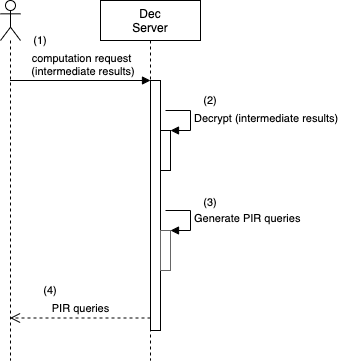

The diagram above was exported from draw.io. Its source (the exported page's mxGraphModel, read from the mxfile embedded in the PNG):
<mxGraphModel dx="1079" dy="671" grid="1" gridSize="10" guides="1" tooltips="1" connect="1" arrows="1" fold="1" page="1" pageScale="1" pageWidth="827" pageHeight="1169" math="0" shadow="0">
  <root>
    <mxCell id="0" />
    <mxCell id="1" parent="0" />
    <mxCell id="2" value="" style="shape=umlLifeline;participant=umlActor;perimeter=lifelinePerimeter;whiteSpace=wrap;html=1;container=1;collapsible=0;recursiveResize=0;verticalAlign=top;spacingTop=36;labelBackgroundColor=#ffffff;outlineConnect=0;" vertex="1" parent="1">
      <mxGeometry x="470" y="40" width="20" height="360" as="geometry" />
    </mxCell>
    <mxCell id="3" value="Dec&lt;br&gt;Server" style="shape=umlLifeline;perimeter=lifelinePerimeter;whiteSpace=wrap;html=1;container=1;collapsible=0;recursiveResize=0;outlineConnect=0;" vertex="1" parent="1">
      <mxGeometry x="570" y="40" width="100" height="360" as="geometry" />
    </mxCell>
    <mxCell id="4" value="" style="html=1;points=[];perimeter=orthogonalPerimeter;" vertex="1" parent="1">
      <mxGeometry x="620" y="120" width="10" height="250" as="geometry" />
    </mxCell>
    <mxCell id="5" value="computation request&lt;br&gt;&amp;nbsp;(intermediate results)" style="html=1;verticalAlign=bottom;endArrow=block;entryX=0;entryY=0;labelBackgroundColor=none;" edge="1" source="2" target="4" parent="1">
      <mxGeometry x="0.0036" relative="1" as="geometry">
        <mxPoint x="550" y="120" as="sourcePoint" />
        <mxPoint as="offset" />
      </mxGeometry>
    </mxCell>
    <mxCell id="6" value="PIR queries" style="html=1;verticalAlign=bottom;endArrow=open;dashed=1;endSize=8;exitX=0;exitY=0.95;labelBackgroundColor=none;" edge="1" source="4" target="2" parent="1">
      <mxGeometry relative="1" as="geometry">
        <mxPoint x="550" y="196" as="targetPoint" />
      </mxGeometry>
    </mxCell>
    <mxCell id="7" value="" style="html=1;points=[];perimeter=orthogonalPerimeter;strokeColor=#000000;strokeWidth=1;" vertex="1" parent="1">
      <mxGeometry x="630" y="170" width="10" height="40" as="geometry" />
    </mxCell>
    <mxCell id="8" value="Decrypt (intermediate results)" style="edgeStyle=orthogonalEdgeStyle;html=1;align=left;spacingLeft=2;endArrow=block;rounded=0;entryX=1;entryY=0;labelBackgroundColor=none;" edge="1" target="7" parent="1">
      <mxGeometry relative="1" as="geometry">
        <mxPoint x="635" y="150" as="sourcePoint" />
        <Array as="points">
          <mxPoint x="660" y="150" />
        </Array>
      </mxGeometry>
    </mxCell>
    <mxCell id="9" value="" style="html=1;points=[];perimeter=orthogonalPerimeter;strokeColor=#666666;strokeWidth=1;fillColor=none;fontSize=11;" vertex="1" parent="1">
      <mxGeometry x="630" y="270" width="10" height="40" as="geometry" />
    </mxCell>
    <mxCell id="10" value="Generate PIR queries" style="edgeStyle=orthogonalEdgeStyle;html=1;align=left;spacingLeft=2;endArrow=block;rounded=0;entryX=1;entryY=0;labelBackgroundColor=none;fontSize=11;" edge="1" target="9" parent="1">
      <mxGeometry relative="1" as="geometry">
        <mxPoint x="635" y="250" as="sourcePoint" />
        <Array as="points">
          <mxPoint x="660" y="250" />
        </Array>
      </mxGeometry>
    </mxCell>
    <mxCell id="11" value="(1)" style="text;html=1;strokeColor=none;fillColor=none;align=center;verticalAlign=middle;whiteSpace=wrap;rounded=0;fontSize=11;" vertex="1" parent="1">
      <mxGeometry x="490" y="70" width="40" height="20" as="geometry" />
    </mxCell>
    <mxCell id="12" value="(2)" style="text;html=1;strokeColor=none;fillColor=none;align=center;verticalAlign=middle;whiteSpace=wrap;rounded=0;fontSize=11;" vertex="1" parent="1">
      <mxGeometry x="660" y="130" width="40" height="20" as="geometry" />
    </mxCell>
    <mxCell id="13" value="(3)" style="text;html=1;strokeColor=none;fillColor=none;align=center;verticalAlign=middle;whiteSpace=wrap;rounded=0;fontSize=11;" vertex="1" parent="1">
      <mxGeometry x="660" y="231.7" width="40" height="20" as="geometry" />
    </mxCell>
    <mxCell id="14" value="(4)" style="text;html=1;strokeColor=none;fillColor=none;align=center;verticalAlign=middle;whiteSpace=wrap;rounded=0;fontSize=11;" vertex="1" parent="1">
      <mxGeometry x="500" y="320" width="40" height="20" as="geometry" />
    </mxCell>
  </root>
</mxGraphModel>